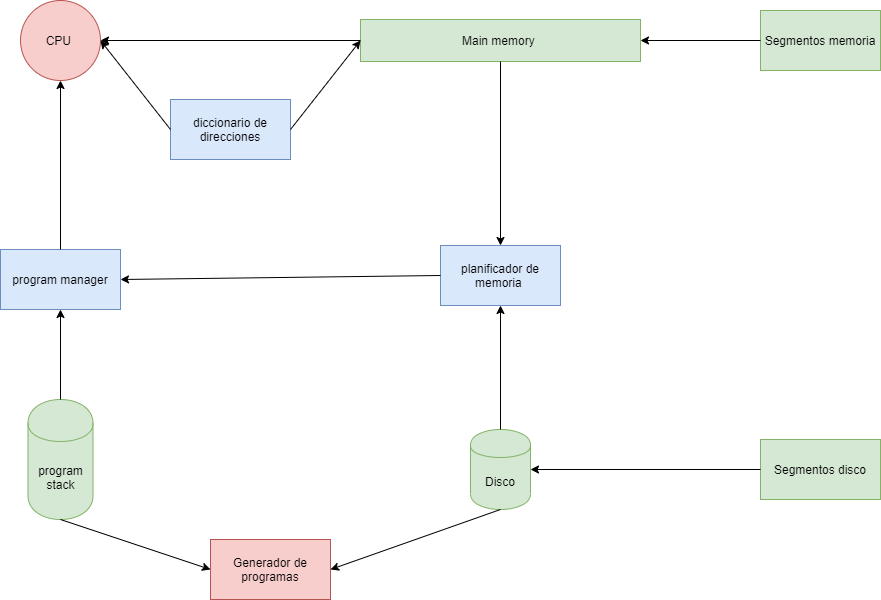

The diagram above was exported from draw.io. Its source (the exported page's mxGraphModel, read from the mxfile embedded in the PNG):
<mxGraphModel dx="3349" dy="3957" grid="1" gridSize="10" guides="1" tooltips="1" connect="1" arrows="1" fold="1" page="1" pageScale="1" pageWidth="827" pageHeight="1169" math="0" shadow="0">
  <root>
    <mxCell id="0" />
    <mxCell id="1" parent="0" />
    <mxCell id="2" value="Disco" style="shape=cylinder;whiteSpace=wrap;html=1;boundedLbl=1;backgroundOutline=1;fillColor=#d5e8d4;strokeColor=#82b366;" vertex="1" parent="1">
      <mxGeometry x="2010" y="-2300" width="60" height="80" as="geometry" />
    </mxCell>
    <mxCell id="3" value="Main memory&amp;nbsp;" style="rounded=0;whiteSpace=wrap;html=1;fillColor=#d5e8d4;strokeColor=#82b366;" vertex="1" parent="1">
      <mxGeometry x="1900" y="-2710" width="280" height="42" as="geometry" />
    </mxCell>
    <mxCell id="4" value="" style="endArrow=classic;html=1;entryX=0.5;entryY=1;entryDx=0;entryDy=0;exitX=0.5;exitY=0;exitDx=0;exitDy=0;" edge="1" source="2" target="11" parent="1">
      <mxGeometry width="50" height="50" relative="1" as="geometry">
        <mxPoint x="2270" y="-2390" as="sourcePoint" />
        <mxPoint x="2201.04" y="-2484" as="targetPoint" />
      </mxGeometry>
    </mxCell>
    <mxCell id="5" value="" style="endArrow=classic;html=1;exitX=0.5;exitY=1;exitDx=0;exitDy=0;entryX=0.5;entryY=0;entryDx=0;entryDy=0;" edge="1" source="3" target="11" parent="1">
      <mxGeometry width="50" height="50" relative="1" as="geometry">
        <mxPoint x="2090" y="-2510" as="sourcePoint" />
        <mxPoint x="2207.5735931288073" y="-2538.2842712474617" as="targetPoint" />
      </mxGeometry>
    </mxCell>
    <mxCell id="6" value="program stack" style="shape=cylinder;whiteSpace=wrap;html=1;boundedLbl=1;backgroundOutline=1;fillColor=#d5e8d4;strokeColor=#82b366;" vertex="1" parent="1">
      <mxGeometry x="1567.5" y="-2330" width="65" height="120" as="geometry" />
    </mxCell>
    <mxCell id="7" value="program manager" style="rounded=0;whiteSpace=wrap;html=1;fillColor=#dae8fc;strokeColor=#6c8ebf;" vertex="1" parent="1">
      <mxGeometry x="1540" y="-2480" width="120" height="60" as="geometry" />
    </mxCell>
    <mxCell id="8" value="CPU&amp;nbsp;" style="ellipse;whiteSpace=wrap;html=1;aspect=fixed;fillColor=#f8cecc;strokeColor=#b85450;" vertex="1" parent="1">
      <mxGeometry x="1560" y="-2729" width="80" height="80" as="geometry" />
    </mxCell>
    <mxCell id="9" value="" style="endArrow=classic;html=1;exitX=0.5;exitY=0;exitDx=0;exitDy=0;entryX=0.5;entryY=1;entryDx=0;entryDy=0;" edge="1" source="6" target="7" parent="1">
      <mxGeometry width="50" height="50" relative="1" as="geometry">
        <mxPoint x="1600" y="-2350" as="sourcePoint" />
        <mxPoint x="1650" y="-2400" as="targetPoint" />
      </mxGeometry>
    </mxCell>
    <mxCell id="10" value="" style="endArrow=classic;html=1;exitX=0.5;exitY=0;exitDx=0;exitDy=0;entryX=0.5;entryY=1;entryDx=0;entryDy=0;" edge="1" source="7" target="8" parent="1">
      <mxGeometry width="50" height="50" relative="1" as="geometry">
        <mxPoint x="1430" y="-2480" as="sourcePoint" />
        <mxPoint x="1460" y="-2500" as="targetPoint" />
      </mxGeometry>
    </mxCell>
    <mxCell id="11" value="planificador de memoria&amp;nbsp;" style="rounded=0;whiteSpace=wrap;html=1;fillColor=#dae8fc;strokeColor=#6c8ebf;" vertex="1" parent="1">
      <mxGeometry x="1980" y="-2484" width="120" height="60" as="geometry" />
    </mxCell>
    <mxCell id="12" value="diccionario de direcciones" style="rounded=0;whiteSpace=wrap;html=1;fillColor=#dae8fc;strokeColor=#6c8ebf;" vertex="1" parent="1">
      <mxGeometry x="1710" y="-2630" width="120" height="60" as="geometry" />
    </mxCell>
    <mxCell id="13" value="" style="endArrow=classic;html=1;exitX=0;exitY=0.5;exitDx=0;exitDy=0;entryX=1;entryY=0.5;entryDx=0;entryDy=0;" edge="1" source="12" target="8" parent="1">
      <mxGeometry width="50" height="50" relative="1" as="geometry">
        <mxPoint x="1530" y="-2580" as="sourcePoint" />
        <mxPoint x="1550" y="-2560" as="targetPoint" />
      </mxGeometry>
    </mxCell>
    <mxCell id="14" value="" style="endArrow=classic;html=1;exitX=1;exitY=0.5;exitDx=0;exitDy=0;entryX=0;entryY=0.5;entryDx=0;entryDy=0;" edge="1" source="12" target="3" parent="1">
      <mxGeometry width="50" height="50" relative="1" as="geometry">
        <mxPoint x="1760" y="-2510" as="sourcePoint" />
        <mxPoint x="1730" y="-2530" as="targetPoint" />
      </mxGeometry>
    </mxCell>
    <mxCell id="15" value="" style="endArrow=classic;html=1;entryX=1;entryY=0.5;entryDx=0;entryDy=0;exitX=0;exitY=0.5;exitDx=0;exitDy=0;" edge="1" source="11" target="7" parent="1">
      <mxGeometry width="50" height="50" relative="1" as="geometry">
        <mxPoint x="1910" y="-2350" as="sourcePoint" />
        <mxPoint x="1880" y="-2330" as="targetPoint" />
      </mxGeometry>
    </mxCell>
    <mxCell id="16" value="Generador de programas" style="rounded=0;whiteSpace=wrap;html=1;fillColor=#f8cecc;strokeColor=#b85450;" vertex="1" parent="1">
      <mxGeometry x="1750" y="-2190" width="120" height="60" as="geometry" />
    </mxCell>
    <mxCell id="17" value="" style="endArrow=classic;html=1;entryX=0;entryY=0.5;entryDx=0;entryDy=0;exitX=0.5;exitY=1;exitDx=0;exitDy=0;" edge="1" source="6" target="16" parent="1">
      <mxGeometry width="50" height="50" relative="1" as="geometry">
        <mxPoint x="1710" y="-2150" as="sourcePoint" />
        <mxPoint x="1760" y="-2200" as="targetPoint" />
      </mxGeometry>
    </mxCell>
    <mxCell id="18" value="" style="endArrow=classic;html=1;entryX=1;entryY=0.5;entryDx=0;entryDy=0;exitX=0.5;exitY=1;exitDx=0;exitDy=0;" edge="1" source="2" target="16" parent="1">
      <mxGeometry width="50" height="50" relative="1" as="geometry">
        <mxPoint x="2110" y="-2190" as="sourcePoint" />
        <mxPoint x="2150" y="-2200" as="targetPoint" />
      </mxGeometry>
    </mxCell>
    <mxCell id="19" value="" style="endArrow=classic;html=1;entryX=1;entryY=0.5;entryDx=0;entryDy=0;exitX=0;exitY=0.5;exitDx=0;exitDy=0;" edge="1" source="3" target="8" parent="1">
      <mxGeometry width="50" height="50" relative="1" as="geometry">
        <mxPoint x="1740" y="-2690" as="sourcePoint" />
        <mxPoint x="1790" y="-2740" as="targetPoint" />
      </mxGeometry>
    </mxCell>
    <mxCell id="20" value="Segmentos memoria" style="rounded=0;whiteSpace=wrap;html=1;fillColor=#d5e8d4;strokeColor=#82b366;" vertex="1" parent="1">
      <mxGeometry x="2300" y="-2719" width="120" height="60" as="geometry" />
    </mxCell>
    <mxCell id="21" value="" style="endArrow=classic;html=1;entryX=1;entryY=0.5;entryDx=0;entryDy=0;" edge="1" source="20" target="3" parent="1">
      <mxGeometry width="50" height="50" relative="1" as="geometry">
        <mxPoint x="2310" y="-2600" as="sourcePoint" />
        <mxPoint x="2360" y="-2650" as="targetPoint" />
      </mxGeometry>
    </mxCell>
    <mxCell id="22" value="Segmentos disco" style="rounded=0;whiteSpace=wrap;html=1;fillColor=#d5e8d4;strokeColor=#82b366;" vertex="1" parent="1">
      <mxGeometry x="2300" y="-2290" width="120" height="60" as="geometry" />
    </mxCell>
    <mxCell id="23" value="" style="endArrow=classic;html=1;entryX=1;entryY=0.5;entryDx=0;entryDy=0;" edge="1" source="22" target="2" parent="1">
      <mxGeometry width="50" height="50" relative="1" as="geometry">
        <mxPoint x="2170" y="-2210" as="sourcePoint" />
        <mxPoint x="2220" y="-2260" as="targetPoint" />
      </mxGeometry>
    </mxCell>
  </root>
</mxGraphModel>